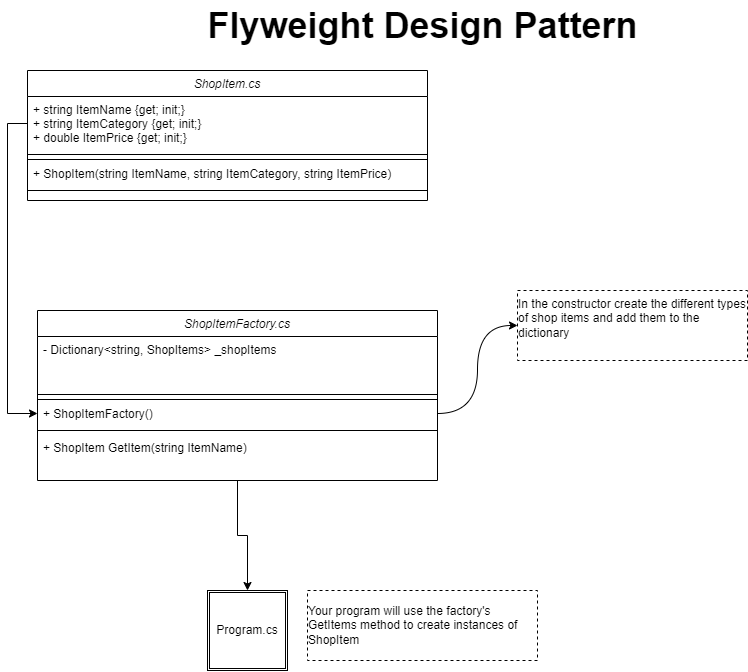

The diagram above was exported from draw.io. Its source (the exported page's mxGraphModel, read from the mxfile embedded in the PNG):
<mxGraphModel dx="1718" dy="662" grid="1" gridSize="10" guides="1" tooltips="1" connect="1" arrows="1" fold="1" page="1" pageScale="1" pageWidth="827" pageHeight="1169" math="0" shadow="0">
  <root>
    <mxCell id="WIyWlLk6GJQsqaUBKTNV-0" />
    <mxCell id="WIyWlLk6GJQsqaUBKTNV-1" parent="WIyWlLk6GJQsqaUBKTNV-0" />
    <mxCell id="NYKF-epNDJC-1TgMHBjs-0" value="ShopItem.cs&#10;" style="swimlane;fontStyle=2;align=center;verticalAlign=top;childLayout=stackLayout;horizontal=1;startSize=26;horizontalStack=0;resizeParent=1;resizeLast=0;collapsible=1;marginBottom=0;rounded=0;shadow=0;strokeWidth=1;" parent="WIyWlLk6GJQsqaUBKTNV-1" vertex="1">
      <mxGeometry x="60" y="70" width="400" height="130" as="geometry">
        <mxRectangle x="230" y="140" width="160" height="26" as="alternateBounds" />
      </mxGeometry>
    </mxCell>
    <mxCell id="NYKF-epNDJC-1TgMHBjs-1" value="+ string ItemName {get; init;}&#10;+ string ItemCategory {get; init;}&#10;+ double ItemPrice {get; init;}" style="text;align=left;verticalAlign=top;spacingLeft=4;spacingRight=4;overflow=hidden;rotatable=0;points=[[0,0.5],[1,0.5]];portConstraint=eastwest;" parent="NYKF-epNDJC-1TgMHBjs-0" vertex="1">
      <mxGeometry y="26" width="400" height="54" as="geometry" />
    </mxCell>
    <mxCell id="NYKF-epNDJC-1TgMHBjs-2" value="" style="line;html=1;strokeWidth=1;align=left;verticalAlign=middle;spacingTop=-1;spacingLeft=3;spacingRight=3;rotatable=0;labelPosition=right;points=[];portConstraint=eastwest;" parent="NYKF-epNDJC-1TgMHBjs-0" vertex="1">
      <mxGeometry y="80" width="400" height="8" as="geometry" />
    </mxCell>
    <mxCell id="NYKF-epNDJC-1TgMHBjs-5" value="" style="line;html=1;strokeWidth=1;align=left;verticalAlign=middle;spacingTop=-1;spacingLeft=3;spacingRight=3;rotatable=0;labelPosition=right;points=[];portConstraint=eastwest;" parent="NYKF-epNDJC-1TgMHBjs-0" vertex="1">
      <mxGeometry y="88" width="400" height="2" as="geometry" />
    </mxCell>
    <mxCell id="NYKF-epNDJC-1TgMHBjs-7" value="+ ShopItem(string ItemName, string ItemCategory, string ItemPrice)" style="text;align=left;verticalAlign=top;spacingLeft=4;spacingRight=4;overflow=hidden;rotatable=0;points=[[0,0.5],[1,0.5]];portConstraint=eastwest;" parent="NYKF-epNDJC-1TgMHBjs-0" vertex="1">
      <mxGeometry y="90" width="400" height="26" as="geometry" />
    </mxCell>
    <mxCell id="NYKF-epNDJC-1TgMHBjs-8" value="" style="line;html=1;strokeWidth=1;align=left;verticalAlign=middle;spacingTop=-1;spacingLeft=3;spacingRight=3;rotatable=0;labelPosition=right;points=[];portConstraint=eastwest;" parent="NYKF-epNDJC-1TgMHBjs-0" vertex="1">
      <mxGeometry y="116" width="400" height="8" as="geometry" />
    </mxCell>
    <mxCell id="Me4yFauEXLvcBFuLCWmL-11" style="edgeStyle=orthogonalEdgeStyle;rounded=0;orthogonalLoop=1;jettySize=auto;html=1;exitX=0.5;exitY=1;exitDx=0;exitDy=0;entryX=0.5;entryY=0;entryDx=0;entryDy=0;fontColor=#000000;" edge="1" parent="WIyWlLk6GJQsqaUBKTNV-1" source="NYKF-epNDJC-1TgMHBjs-9" target="Me4yFauEXLvcBFuLCWmL-9">
      <mxGeometry relative="1" as="geometry" />
    </mxCell>
    <mxCell id="NYKF-epNDJC-1TgMHBjs-9" value="ShopItemFactory.cs&#10;" style="swimlane;fontStyle=2;align=center;verticalAlign=top;childLayout=stackLayout;horizontal=1;startSize=26;horizontalStack=0;resizeParent=1;resizeLast=0;collapsible=1;marginBottom=0;rounded=0;shadow=0;strokeWidth=1;" parent="WIyWlLk6GJQsqaUBKTNV-1" vertex="1">
      <mxGeometry x="70" y="310" width="400" height="170" as="geometry">
        <mxRectangle x="230" y="140" width="160" height="26" as="alternateBounds" />
      </mxGeometry>
    </mxCell>
    <mxCell id="NYKF-epNDJC-1TgMHBjs-10" value="- Dictionary&lt;string, ShopItems&gt; _shopItems" style="text;align=left;verticalAlign=top;spacingLeft=4;spacingRight=4;overflow=hidden;rotatable=0;points=[[0,0.5],[1,0.5]];portConstraint=eastwest;" parent="NYKF-epNDJC-1TgMHBjs-9" vertex="1">
      <mxGeometry y="26" width="400" height="54" as="geometry" />
    </mxCell>
    <mxCell id="NYKF-epNDJC-1TgMHBjs-11" value="" style="line;html=1;strokeWidth=1;align=left;verticalAlign=middle;spacingTop=-1;spacingLeft=3;spacingRight=3;rotatable=0;labelPosition=right;points=[];portConstraint=eastwest;" parent="NYKF-epNDJC-1TgMHBjs-9" vertex="1">
      <mxGeometry y="80" width="400" height="8" as="geometry" />
    </mxCell>
    <mxCell id="NYKF-epNDJC-1TgMHBjs-12" value="" style="line;html=1;strokeWidth=1;align=left;verticalAlign=middle;spacingTop=-1;spacingLeft=3;spacingRight=3;rotatable=0;labelPosition=right;points=[];portConstraint=eastwest;" parent="NYKF-epNDJC-1TgMHBjs-9" vertex="1">
      <mxGeometry y="88" width="400" height="2" as="geometry" />
    </mxCell>
    <mxCell id="NYKF-epNDJC-1TgMHBjs-13" value="+ ShopItemFactory()" style="text;align=left;verticalAlign=top;spacingLeft=4;spacingRight=4;overflow=hidden;rotatable=0;points=[[0,0.5],[1,0.5]];portConstraint=eastwest;" parent="NYKF-epNDJC-1TgMHBjs-9" vertex="1">
      <mxGeometry y="90" width="400" height="26" as="geometry" />
    </mxCell>
    <mxCell id="NYKF-epNDJC-1TgMHBjs-14" value="" style="line;html=1;strokeWidth=1;align=left;verticalAlign=middle;spacingTop=-1;spacingLeft=3;spacingRight=3;rotatable=0;labelPosition=right;points=[];portConstraint=eastwest;" parent="NYKF-epNDJC-1TgMHBjs-9" vertex="1">
      <mxGeometry y="116" width="400" height="8" as="geometry" />
    </mxCell>
    <mxCell id="Me4yFauEXLvcBFuLCWmL-1" value="+ ShopItem GetItem(string ItemName)" style="text;align=left;verticalAlign=top;spacingLeft=4;spacingRight=4;overflow=hidden;rotatable=0;points=[[0,0.5],[1,0.5]];portConstraint=eastwest;" vertex="1" parent="NYKF-epNDJC-1TgMHBjs-9">
      <mxGeometry y="124" width="400" height="26" as="geometry" />
    </mxCell>
    <mxCell id="Me4yFauEXLvcBFuLCWmL-3" style="edgeStyle=orthogonalEdgeStyle;rounded=0;orthogonalLoop=1;jettySize=auto;html=1;exitX=0;exitY=0.5;exitDx=0;exitDy=0;entryX=0;entryY=0.5;entryDx=0;entryDy=0;" edge="1" parent="WIyWlLk6GJQsqaUBKTNV-1" source="NYKF-epNDJC-1TgMHBjs-1" target="NYKF-epNDJC-1TgMHBjs-13">
      <mxGeometry relative="1" as="geometry" />
    </mxCell>
    <mxCell id="Me4yFauEXLvcBFuLCWmL-5" value="&lt;div style=&quot;text-align: left;&quot;&gt;&lt;span style=&quot;background-color: initial;&quot;&gt;In the constructor create the different types of shop items and add them to the dictionary&lt;/span&gt;&lt;/div&gt;&lt;font color=&quot;#ccffcc&quot;&gt;&lt;span style=&quot;white-space: pre;&quot;&gt;&#09;&lt;/span&gt;&amp;nbsp;&lt;/font&gt;" style="text;html=1;strokeColor=default;fillColor=none;align=center;verticalAlign=middle;whiteSpace=wrap;rounded=0;dashed=1;" vertex="1" parent="WIyWlLk6GJQsqaUBKTNV-1">
      <mxGeometry x="550" y="290" width="230" height="70" as="geometry" />
    </mxCell>
    <mxCell id="Me4yFauEXLvcBFuLCWmL-8" style="edgeStyle=orthogonalEdgeStyle;rounded=0;orthogonalLoop=1;jettySize=auto;html=1;exitX=1;exitY=0.5;exitDx=0;exitDy=0;entryX=0;entryY=0.5;entryDx=0;entryDy=0;fontColor=#000000;curved=1;" edge="1" parent="WIyWlLk6GJQsqaUBKTNV-1" source="NYKF-epNDJC-1TgMHBjs-13" target="Me4yFauEXLvcBFuLCWmL-5">
      <mxGeometry relative="1" as="geometry" />
    </mxCell>
    <mxCell id="Me4yFauEXLvcBFuLCWmL-9" value="Program.cs" style="shape=ext;double=1;whiteSpace=wrap;html=1;aspect=fixed;" vertex="1" parent="WIyWlLk6GJQsqaUBKTNV-1">
      <mxGeometry x="240" y="590" width="80" height="80" as="geometry" />
    </mxCell>
    <mxCell id="Me4yFauEXLvcBFuLCWmL-12" value="&lt;div style=&quot;text-align: left;&quot;&gt;Your program will use the factory's GetItems method to create instances of ShopItem&lt;/div&gt;" style="text;html=1;strokeColor=default;fillColor=none;align=center;verticalAlign=middle;whiteSpace=wrap;rounded=0;dashed=1;" vertex="1" parent="WIyWlLk6GJQsqaUBKTNV-1">
      <mxGeometry x="340" y="590" width="230" height="70" as="geometry" />
    </mxCell>
    <mxCell id="Me4yFauEXLvcBFuLCWmL-14" value="&lt;font style=&quot;font-size: 36px;&quot;&gt;Flyweight Design Pattern&lt;/font&gt;" style="text;strokeColor=none;fillColor=none;html=1;fontSize=24;fontStyle=1;verticalAlign=middle;align=center;" vertex="1" parent="WIyWlLk6GJQsqaUBKTNV-1">
      <mxGeometry x="270" width="370" height="50" as="geometry" />
    </mxCell>
  </root>
</mxGraphModel>